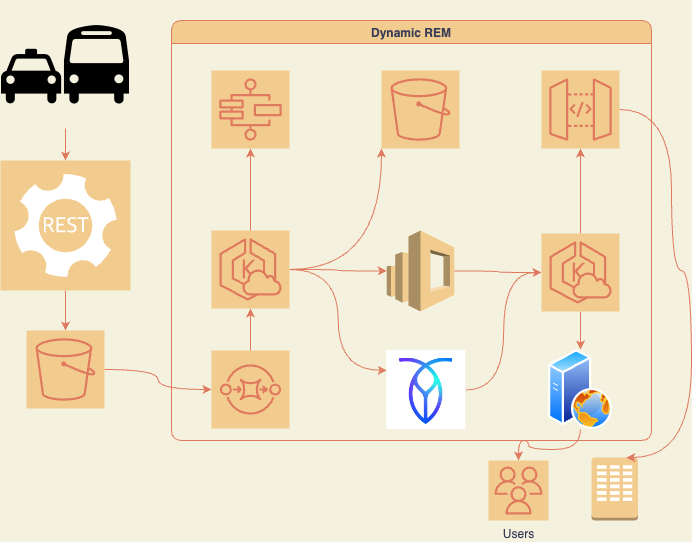

The diagram above was exported from draw.io. Its source (the exported page's mxGraphModel, read from the mxfile embedded in the PNG):
<mxGraphModel dx="976" dy="608" grid="1" gridSize="10" guides="1" tooltips="1" connect="1" arrows="1" fold="1" page="1" pageScale="1" pageWidth="850" pageHeight="1100" background="#F4F1DE" math="0" shadow="0">
  <root>
    <mxCell id="0" />
    <mxCell id="1" parent="0" />
    <mxCell id="yEAAryYD4txm93tgDAxZ-1" value="Dynamic REM" style="swimlane;rounded=1;fillColor=#F2CC8F;strokeColor=#E07A5F;fontColor=#393C56;" vertex="1" parent="1">
      <mxGeometry x="290" y="150" width="480" height="420" as="geometry" />
    </mxCell>
    <mxCell id="yEAAryYD4txm93tgDAxZ-5" value="" style="points=[[0,0,0],[0.25,0,0],[0.5,0,0],[0.75,0,0],[1,0,0],[0,1,0],[0.25,1,0],[0.5,1,0],[0.75,1,0],[1,1,0],[0,0.25,0],[0,0.5,0],[0,0.75,0],[1,0.25,0],[1,0.5,0],[1,0.75,0]];outlineConnect=0;gradientDirection=north;dashed=0;verticalLabelPosition=bottom;verticalAlign=top;align=center;html=1;fontSize=12;fontStyle=0;aspect=fixed;shape=mxgraph.aws4.resourceIcon;resIcon=mxgraph.aws4.step_functions;rounded=1;fillColor=#F2CC8F;strokeColor=#E07A5F;fontColor=#393C56;" vertex="1" parent="yEAAryYD4txm93tgDAxZ-1">
      <mxGeometry x="40" y="50" width="78" height="78" as="geometry" />
    </mxCell>
    <mxCell id="yEAAryYD4txm93tgDAxZ-6" value="" style="points=[[0,0,0],[0.25,0,0],[0.5,0,0],[0.75,0,0],[1,0,0],[0,1,0],[0.25,1,0],[0.5,1,0],[0.75,1,0],[1,1,0],[0,0.25,0],[0,0.5,0],[0,0.75,0],[1,0.25,0],[1,0.5,0],[1,0.75,0]];outlineConnect=0;gradientDirection=north;dashed=0;verticalLabelPosition=bottom;verticalAlign=top;align=center;html=1;fontSize=12;fontStyle=0;aspect=fixed;shape=mxgraph.aws4.resourceIcon;resIcon=mxgraph.aws4.s3;rounded=1;fillColor=#F2CC8F;strokeColor=#E07A5F;fontColor=#393C56;" vertex="1" parent="yEAAryYD4txm93tgDAxZ-1">
      <mxGeometry x="210" y="50" width="78" height="78" as="geometry" />
    </mxCell>
    <mxCell id="yEAAryYD4txm93tgDAxZ-28" style="edgeStyle=orthogonalEdgeStyle;rounded=1;orthogonalLoop=1;jettySize=auto;html=1;entryX=0.5;entryY=1;entryDx=0;entryDy=0;entryPerimeter=0;labelBackgroundColor=#F4F1DE;strokeColor=#E07A5F;fontColor=#393C56;curved=1;" edge="1" parent="yEAAryYD4txm93tgDAxZ-1" source="yEAAryYD4txm93tgDAxZ-7" target="yEAAryYD4txm93tgDAxZ-5">
      <mxGeometry relative="1" as="geometry" />
    </mxCell>
    <mxCell id="yEAAryYD4txm93tgDAxZ-33" style="edgeStyle=orthogonalEdgeStyle;rounded=1;orthogonalLoop=1;jettySize=auto;html=1;entryX=0;entryY=1;entryDx=0;entryDy=0;entryPerimeter=0;labelBackgroundColor=#F4F1DE;strokeColor=#E07A5F;fontColor=#393C56;curved=1;" edge="1" parent="yEAAryYD4txm93tgDAxZ-1" source="yEAAryYD4txm93tgDAxZ-7" target="yEAAryYD4txm93tgDAxZ-6">
      <mxGeometry relative="1" as="geometry" />
    </mxCell>
    <mxCell id="yEAAryYD4txm93tgDAxZ-39" style="edgeStyle=orthogonalEdgeStyle;rounded=1;orthogonalLoop=1;jettySize=auto;html=1;entryX=0;entryY=0.25;entryDx=0;entryDy=0;strokeColor=#E07A5F;fontColor=#393C56;fillColor=#F2CC8F;labelBackgroundColor=#F4F1DE;curved=1;" edge="1" parent="yEAAryYD4txm93tgDAxZ-1" source="yEAAryYD4txm93tgDAxZ-7" target="yEAAryYD4txm93tgDAxZ-10">
      <mxGeometry relative="1" as="geometry" />
    </mxCell>
    <mxCell id="yEAAryYD4txm93tgDAxZ-40" style="edgeStyle=orthogonalEdgeStyle;rounded=1;orthogonalLoop=1;jettySize=auto;html=1;strokeColor=#E07A5F;fontColor=#393C56;fillColor=#F2CC8F;labelBackgroundColor=#F4F1DE;curved=1;" edge="1" parent="yEAAryYD4txm93tgDAxZ-1" source="yEAAryYD4txm93tgDAxZ-7" target="yEAAryYD4txm93tgDAxZ-9">
      <mxGeometry relative="1" as="geometry" />
    </mxCell>
    <mxCell id="yEAAryYD4txm93tgDAxZ-7" value="" style="points=[[0,0,0],[0.25,0,0],[0.5,0,0],[0.75,0,0],[1,0,0],[0,1,0],[0.25,1,0],[0.5,1,0],[0.75,1,0],[1,1,0],[0,0.25,0],[0,0.5,0],[0,0.75,0],[1,0.25,0],[1,0.5,0],[1,0.75,0]];outlineConnect=0;gradientDirection=north;dashed=0;verticalLabelPosition=bottom;verticalAlign=top;align=center;html=1;fontSize=12;fontStyle=0;aspect=fixed;shape=mxgraph.aws4.resourceIcon;resIcon=mxgraph.aws4.eks_cloud;rounded=1;fillColor=#F2CC8F;strokeColor=#E07A5F;fontColor=#393C56;" vertex="1" parent="yEAAryYD4txm93tgDAxZ-1">
      <mxGeometry x="40" y="210" width="78" height="78" as="geometry" />
    </mxCell>
    <mxCell id="yEAAryYD4txm93tgDAxZ-27" style="edgeStyle=orthogonalEdgeStyle;rounded=1;orthogonalLoop=1;jettySize=auto;html=1;entryX=0.5;entryY=1;entryDx=0;entryDy=0;entryPerimeter=0;labelBackgroundColor=#F4F1DE;strokeColor=#E07A5F;fontColor=#393C56;curved=1;" edge="1" parent="yEAAryYD4txm93tgDAxZ-1" source="yEAAryYD4txm93tgDAxZ-8" target="yEAAryYD4txm93tgDAxZ-7">
      <mxGeometry relative="1" as="geometry" />
    </mxCell>
    <mxCell id="yEAAryYD4txm93tgDAxZ-8" value="" style="points=[[0,0,0],[0.25,0,0],[0.5,0,0],[0.75,0,0],[1,0,0],[0,1,0],[0.25,1,0],[0.5,1,0],[0.75,1,0],[1,1,0],[0,0.25,0],[0,0.5,0],[0,0.75,0],[1,0.25,0],[1,0.5,0],[1,0.75,0]];outlineConnect=0;gradientDirection=north;dashed=0;verticalLabelPosition=bottom;verticalAlign=top;align=center;html=1;fontSize=12;fontStyle=0;aspect=fixed;shape=mxgraph.aws4.resourceIcon;resIcon=mxgraph.aws4.sqs;rounded=1;fillColor=#F2CC8F;strokeColor=#E07A5F;fontColor=#393C56;" vertex="1" parent="yEAAryYD4txm93tgDAxZ-1">
      <mxGeometry x="40" y="330" width="78" height="78" as="geometry" />
    </mxCell>
    <mxCell id="yEAAryYD4txm93tgDAxZ-38" style="edgeStyle=orthogonalEdgeStyle;rounded=1;orthogonalLoop=1;jettySize=auto;html=1;entryX=0;entryY=0.5;entryDx=0;entryDy=0;entryPerimeter=0;strokeColor=#E07A5F;fontColor=#393C56;fillColor=#F2CC8F;labelBackgroundColor=#F4F1DE;curved=1;" edge="1" parent="yEAAryYD4txm93tgDAxZ-1" source="yEAAryYD4txm93tgDAxZ-9" target="yEAAryYD4txm93tgDAxZ-12">
      <mxGeometry relative="1" as="geometry" />
    </mxCell>
    <mxCell id="yEAAryYD4txm93tgDAxZ-9" value="" style="outlineConnect=0;dashed=0;verticalLabelPosition=bottom;verticalAlign=top;align=center;html=1;shape=mxgraph.aws3.elasticsearch_service;rounded=1;fillColor=#F2CC8F;strokeColor=#E07A5F;fontColor=#393C56;" vertex="1" parent="yEAAryYD4txm93tgDAxZ-1">
      <mxGeometry x="215.25" y="210" width="67.5" height="81" as="geometry" />
    </mxCell>
    <mxCell id="yEAAryYD4txm93tgDAxZ-37" style="edgeStyle=orthogonalEdgeStyle;rounded=1;orthogonalLoop=1;jettySize=auto;html=1;entryX=0;entryY=0.5;entryDx=0;entryDy=0;entryPerimeter=0;strokeColor=#E07A5F;fontColor=#393C56;fillColor=#F2CC8F;labelBackgroundColor=#F4F1DE;curved=1;" edge="1" parent="yEAAryYD4txm93tgDAxZ-1" source="yEAAryYD4txm93tgDAxZ-10" target="yEAAryYD4txm93tgDAxZ-12">
      <mxGeometry relative="1" as="geometry" />
    </mxCell>
    <mxCell id="yEAAryYD4txm93tgDAxZ-10" value="" style="shape=image;verticalLabelPosition=bottom;verticalAlign=top;aspect=fixed;imageAspect=0;image=https://upload.wikimedia.org/wikipedia/en/3/31/Cockroach_Labs_Logo.png;rounded=1;fillColor=#F2CC8F;strokeColor=#E07A5F;fontColor=#393C56;" vertex="1" parent="yEAAryYD4txm93tgDAxZ-1">
      <mxGeometry x="215.25" y="330" width="79" height="79" as="geometry" />
    </mxCell>
    <mxCell id="yEAAryYD4txm93tgDAxZ-35" style="edgeStyle=orthogonalEdgeStyle;rounded=1;orthogonalLoop=1;jettySize=auto;html=1;entryX=0.5;entryY=0;entryDx=0;entryDy=0;strokeColor=#E07A5F;fontColor=#393C56;fillColor=#F2CC8F;labelBackgroundColor=#F4F1DE;curved=1;" edge="1" parent="yEAAryYD4txm93tgDAxZ-1" source="yEAAryYD4txm93tgDAxZ-12" target="yEAAryYD4txm93tgDAxZ-13">
      <mxGeometry relative="1" as="geometry" />
    </mxCell>
    <mxCell id="yEAAryYD4txm93tgDAxZ-36" style="edgeStyle=orthogonalEdgeStyle;rounded=1;orthogonalLoop=1;jettySize=auto;html=1;entryX=0.5;entryY=1;entryDx=0;entryDy=0;entryPerimeter=0;strokeColor=#E07A5F;fontColor=#393C56;fillColor=#F2CC8F;labelBackgroundColor=#F4F1DE;curved=1;" edge="1" parent="yEAAryYD4txm93tgDAxZ-1" source="yEAAryYD4txm93tgDAxZ-12" target="yEAAryYD4txm93tgDAxZ-19">
      <mxGeometry relative="1" as="geometry" />
    </mxCell>
    <mxCell id="yEAAryYD4txm93tgDAxZ-12" value="" style="points=[[0,0,0],[0.25,0,0],[0.5,0,0],[0.75,0,0],[1,0,0],[0,1,0],[0.25,1,0],[0.5,1,0],[0.75,1,0],[1,1,0],[0,0.25,0],[0,0.5,0],[0,0.75,0],[1,0.25,0],[1,0.5,0],[1,0.75,0]];outlineConnect=0;gradientDirection=north;dashed=0;verticalLabelPosition=bottom;verticalAlign=top;align=center;html=1;fontSize=12;fontStyle=0;aspect=fixed;shape=mxgraph.aws4.resourceIcon;resIcon=mxgraph.aws4.eks_cloud;rounded=1;fillColor=#F2CC8F;strokeColor=#E07A5F;fontColor=#393C56;" vertex="1" parent="yEAAryYD4txm93tgDAxZ-1">
      <mxGeometry x="370" y="213" width="78" height="78" as="geometry" />
    </mxCell>
    <mxCell id="yEAAryYD4txm93tgDAxZ-13" value="" style="aspect=fixed;perimeter=ellipsePerimeter;html=1;align=center;shadow=0;dashed=0;spacingTop=3;image;image=img/lib/active_directory/web_server.svg;fillStyle=hatch;rounded=1;labelBackgroundColor=#F4F1DE;fillColor=#F2CC8F;strokeColor=#E07A5F;fontColor=#393C56;" vertex="1" parent="yEAAryYD4txm93tgDAxZ-1">
      <mxGeometry x="377" y="329" width="64" height="80" as="geometry" />
    </mxCell>
    <mxCell id="yEAAryYD4txm93tgDAxZ-19" value="" style="points=[[0,0,0],[0.25,0,0],[0.5,0,0],[0.75,0,0],[1,0,0],[0,1,0],[0.25,1,0],[0.5,1,0],[0.75,1,0],[1,1,0],[0,0.25,0],[0,0.5,0],[0,0.75,0],[1,0.25,0],[1,0.5,0],[1,0.75,0]];outlineConnect=0;fontColor=#393C56;gradientDirection=north;fillColor=#F2CC8F;strokeColor=#E07A5F;dashed=0;verticalLabelPosition=bottom;verticalAlign=top;align=center;html=1;fontSize=12;fontStyle=0;aspect=fixed;shape=mxgraph.aws4.resourceIcon;resIcon=mxgraph.aws4.api_gateway;rounded=1;" vertex="1" parent="yEAAryYD4txm93tgDAxZ-1">
      <mxGeometry x="370" y="50" width="78" height="78" as="geometry" />
    </mxCell>
    <mxCell id="yEAAryYD4txm93tgDAxZ-24" style="edgeStyle=orthogonalEdgeStyle;rounded=1;orthogonalLoop=1;jettySize=auto;html=1;labelBackgroundColor=#F4F1DE;strokeColor=#E07A5F;fontColor=#393C56;curved=1;" edge="1" parent="1" source="yEAAryYD4txm93tgDAxZ-2" target="yEAAryYD4txm93tgDAxZ-3">
      <mxGeometry relative="1" as="geometry" />
    </mxCell>
    <mxCell id="yEAAryYD4txm93tgDAxZ-2" value="" style="shape=image;html=1;verticalAlign=top;verticalLabelPosition=bottom;imageAspect=0;aspect=fixed;image=https://cdn4.iconfinder.com/data/icons/aiga-symbol-signs/500/aiga_ground_transportation-128.png;rounded=1;fillColor=#F2CC8F;strokeColor=#E07A5F;fontColor=#393C56;" vertex="1" parent="1">
      <mxGeometry x="120" y="130" width="128" height="128" as="geometry" />
    </mxCell>
    <mxCell id="yEAAryYD4txm93tgDAxZ-25" style="edgeStyle=orthogonalEdgeStyle;rounded=1;orthogonalLoop=1;jettySize=auto;html=1;entryX=0.5;entryY=0;entryDx=0;entryDy=0;entryPerimeter=0;labelBackgroundColor=#F4F1DE;strokeColor=#E07A5F;fontColor=#393C56;curved=1;" edge="1" parent="1" source="yEAAryYD4txm93tgDAxZ-3" target="yEAAryYD4txm93tgDAxZ-4">
      <mxGeometry relative="1" as="geometry" />
    </mxCell>
    <mxCell id="yEAAryYD4txm93tgDAxZ-3" value="" style="pointerEvents=1;shadow=0;dashed=0;html=1;strokeColor=none;labelPosition=center;verticalLabelPosition=bottom;verticalAlign=top;align=center;outlineConnect=0;shape=mxgraph.veeam2.restful_api;rounded=1;fillColor=#F2CC8F;fontColor=#393C56;" vertex="1" parent="1">
      <mxGeometry x="119" y="290" width="130" height="130" as="geometry" />
    </mxCell>
    <mxCell id="yEAAryYD4txm93tgDAxZ-26" style="edgeStyle=orthogonalEdgeStyle;rounded=1;orthogonalLoop=1;jettySize=auto;html=1;labelBackgroundColor=#F4F1DE;strokeColor=#E07A5F;fontColor=#393C56;curved=1;" edge="1" parent="1" source="yEAAryYD4txm93tgDAxZ-4" target="yEAAryYD4txm93tgDAxZ-8">
      <mxGeometry relative="1" as="geometry" />
    </mxCell>
    <mxCell id="yEAAryYD4txm93tgDAxZ-4" value="" style="points=[[0,0,0],[0.25,0,0],[0.5,0,0],[0.75,0,0],[1,0,0],[0,1,0],[0.25,1,0],[0.5,1,0],[0.75,1,0],[1,1,0],[0,0.25,0],[0,0.5,0],[0,0.75,0],[1,0.25,0],[1,0.5,0],[1,0.75,0]];outlineConnect=0;gradientDirection=north;dashed=0;verticalLabelPosition=bottom;verticalAlign=top;align=center;html=1;fontSize=12;fontStyle=0;aspect=fixed;shape=mxgraph.aws4.resourceIcon;resIcon=mxgraph.aws4.s3;rounded=1;fillColor=#F2CC8F;strokeColor=#E07A5F;fontColor=#393C56;" vertex="1" parent="1">
      <mxGeometry x="145" y="460" width="78" height="78" as="geometry" />
    </mxCell>
    <mxCell id="yEAAryYD4txm93tgDAxZ-20" value="" style="outlineConnect=0;dashed=0;verticalLabelPosition=bottom;verticalAlign=top;align=center;html=1;shape=mxgraph.aws3.corporate_data_center;fillColor=#F2CC8F;strokeColor=#E07A5F;fontColor=#393C56;rounded=1;" vertex="1" parent="1">
      <mxGeometry x="710" y="587" width="46.5" height="63" as="geometry" />
    </mxCell>
    <mxCell id="yEAAryYD4txm93tgDAxZ-21" value="Users" style="outlineConnect=0;fontColor=#393C56;strokeColor=#E07A5F;fillColor=#F2CC8F;dashed=0;verticalLabelPosition=bottom;verticalAlign=top;align=center;html=1;fontSize=12;fontStyle=0;aspect=fixed;shape=mxgraph.aws4.resourceIcon;resIcon=mxgraph.aws4.users;rounded=1;" vertex="1" parent="1">
      <mxGeometry x="607" y="590" width="60" height="60" as="geometry" />
    </mxCell>
    <mxCell id="yEAAryYD4txm93tgDAxZ-41" style="edgeStyle=orthogonalEdgeStyle;rounded=1;orthogonalLoop=1;jettySize=auto;html=1;strokeColor=#E07A5F;fontColor=#393C56;fillColor=#F2CC8F;labelBackgroundColor=#F4F1DE;curved=1;" edge="1" parent="1" source="yEAAryYD4txm93tgDAxZ-13" target="yEAAryYD4txm93tgDAxZ-21">
      <mxGeometry relative="1" as="geometry" />
    </mxCell>
    <mxCell id="yEAAryYD4txm93tgDAxZ-42" style="edgeStyle=orthogonalEdgeStyle;rounded=1;orthogonalLoop=1;jettySize=auto;html=1;entryX=0.75;entryY=0;entryDx=0;entryDy=0;entryPerimeter=0;strokeColor=#E07A5F;fontColor=#393C56;fillColor=#F2CC8F;labelBackgroundColor=#F4F1DE;curved=1;" edge="1" parent="1" source="yEAAryYD4txm93tgDAxZ-19" target="yEAAryYD4txm93tgDAxZ-20">
      <mxGeometry relative="1" as="geometry">
        <Array as="points">
          <mxPoint x="790" y="239" />
          <mxPoint x="790" y="400" />
          <mxPoint x="810" y="400" />
          <mxPoint x="810" y="587" />
        </Array>
      </mxGeometry>
    </mxCell>
  </root>
</mxGraphModel>